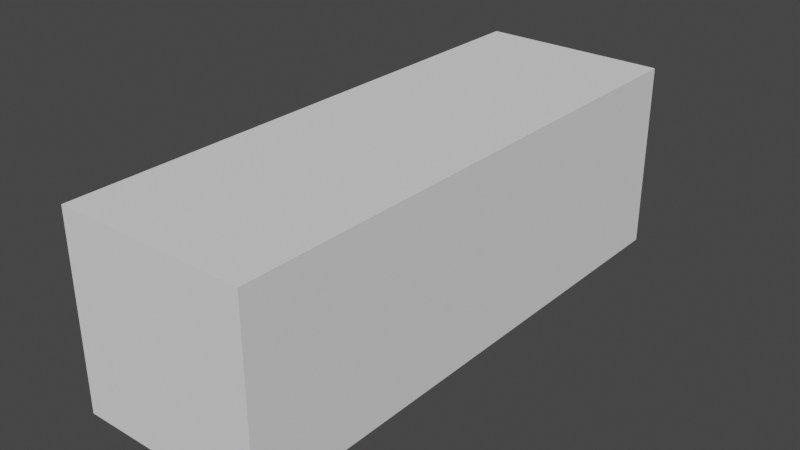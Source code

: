 # Source: Shelf.blend  (saved by Blender 3.0.42; exported with 4.5.12 LTS)
import bpy
from mathutils import Matrix  # noqa: F401  (used for matrix-valued properties, if any)

bpy.ops.wm.read_factory_settings(use_empty=True)
scene = bpy.context.scene
scene.name = 'Scene'

# ---- collections
col_collection = bpy.data.collections.new('Collection'); scene.collection.children.link(col_collection)

# ---- world
world_world = bpy.data.worlds.new('World'); scene.world = world_world
world_world.use_nodes = True; world_world.node_tree.nodes.clear()
_N = world_world.node_tree.nodes; _L = world_world.node_tree.links
n0 = _N.new('ShaderNodeOutputWorld'); n0.name = 'World Output'; n0.location = (300, 300)
n1 = _N.new('ShaderNodeBackground'); n1.name = 'Background'; n1.location = (10, 300)
n1.inputs[0].default_value = (0.05088, 0.05088, 0.05088, 1.0)
_L.new(n1.outputs[0], n0.inputs[0])
n0.is_active_output = True
world_world.color = (0.05088, 0.05088, 0.05088)
world_world.use_sun_shadow = False
world_world.sun_shadow_jitter_overblur = 0.0

# ---- meshes
me_cube_001 = bpy.data.meshes.new('Cube.001')
me_cube_001.from_pydata([(-1.0, -1.0, 2.913), (-1.0, 1.0, 2.913), (-1.0, -1.0, 2.568), (-1.0, 1.0, 2.568), (1.0, -1.0, 2.913), (1.0, 1.0, 2.913), (1.0, -1.0, 2.568), (1.0, 1.0, 2.568), (0.7191, -1.0, 2.568), (0.7191, 1.0, 2.568), (0.7191, -1.0, 2.913), (0.7191, 1.0, 2.913), (0.7191, 1.0, 2.568), (1.0, 1.0, 2.568), (1.0, -1.0, 2.568), (0.7191, -1.0, 2.568), (0.7191, 1.0, -4.371e-08), (1.0, 1.0, -4.371e-08), (1.0, -1.0, 4.371e-08), (0.7191, -1.0, 4.371e-08), (-1.0, 0.7516, 2.913), (-1.0, 0.7516, 2.568), (1.0, 0.7516, 2.568), (1.0, 0.7516, 2.913), (0.7191, 0.7516, 2.913), (0.7191, 0.7516, 2.568), (1.0, 0.7516, 2.568), (0.7191, 0.7516, 2.568), (1.0, 0.7516, -3.285e-08), (0.7191, 0.7516, -3.285e-08), (-1.0, 1.0, -4.371e-08), (0.7191, 1.0, -4.371e-08), (-1.0, 0.7516, -3.285e-08), (0.7191, 0.7516, -3.285e-08), (-1.0, -1.0, -2.913), (-1.0, 1.0, -2.913), (-1.0, -1.0, -2.568), (-1.0, 1.0, -2.568), (1.0, -1.0, -2.913), (1.0, 1.0, -2.913), (1.0, -1.0, -2.568), (1.0, 1.0, -2.568), (0.7191, -1.0, -2.568), (0.7191, 1.0, -2.568), (0.7191, -1.0, -2.913), (0.7191, 1.0, -2.913), (0.7191, 1.0, -2.568), (1.0, 1.0, -2.568), (1.0, -1.0, -2.568), (0.7191, -1.0, -2.568), (-1.0, 0.7516, -2.913), (-1.0, 0.7516, -2.568), (1.0, 0.7516, -2.568), (1.0, 0.7516, -2.913), (0.7191, 0.7516, -2.913), (0.7191, 0.7516, -2.568), (1.0, 0.7516, -2.568), (0.7191, 0.7516, -2.568)], [], [(20, 1, 3, 21), (22, 6, 14, 26), (22, 7, 5, 23), (24, 11, 1, 20), (8, 6, 4, 10), (9, 3, 1, 11), (7, 9, 11, 5), (2, 8, 10, 0), (23, 5, 11, 24), (9, 25, 33, 31), (14, 15, 19, 18), (9, 7, 13, 12), (6, 8, 15, 14), (25, 9, 12, 27), (29, 16, 17, 28), (12, 13, 17, 16), (27, 12, 16, 29), (26, 14, 18, 28), (13, 26, 28, 17), (15, 27, 29, 19), (19, 29, 28, 18), (8, 25, 27, 15), (2, 21, 25, 8), (4, 23, 24, 10), (10, 24, 20, 0), (6, 22, 23, 4), (7, 22, 26, 13), (0, 20, 21, 2), (32, 30, 31, 33), (25, 21, 32, 33), (21, 3, 30, 32), (3, 9, 31, 30), (50, 51, 37, 35), (52, 56, 48, 40), (52, 53, 39, 41), (54, 50, 35, 45), (42, 44, 38, 40), (43, 45, 35, 37), (41, 39, 45, 43), (36, 34, 44, 42), (53, 54, 45, 39), (43, 31, 33, 55), (48, 18, 19, 49), (43, 46, 47, 41), (40, 48, 49, 42), (55, 57, 46, 43), (46, 16, 17, 47), (57, 29, 16, 46), (56, 28, 18, 48), (47, 17, 28, 56), (49, 19, 29, 57), (42, 49, 57, 55), (36, 42, 55, 51), (38, 44, 54, 53), (44, 34, 50, 54), (40, 38, 53, 52), (41, 47, 56, 52), (34, 36, 51, 50), (55, 33, 32, 51), (51, 32, 30, 37), (37, 30, 31, 43)])
_uv = me_cube_001.uv_layers.new(name='UVMap')
_uv.uv.foreach_set('vector', [0.06653, 1.0, 0.05918, 1.0, 0.05918, 0.9408, 0.06653, 0.9408, 0.3115, 0.1184, 0.3115, 0.1184, 0.3115, 0.1184, 0.3115, 0.1184, 0.3189, 0.1184, 0.3115, 0.1184, 0.3115, 0.05918, 0.3189, 0.05918, 0.3624, 0.3477, 0.3624, 0.3551, 0.3115, 0.3551, 0.3115, 0.3477, 0.3624, 0.1184, 0.3707, 0.1184, 0.3707, 0.1775, 0.3624, 0.1775, 0.008311, 0.9408, 0.05918, 0.9408, 0.05918, 1.0, 0.008311, 1.0, 0.0, 0.9408, 0.008311, 0.9408, 0.008311, 1.0, 0.0, 1.0, 0.3115, 0.1184, 0.3624, 0.1184, 0.3624, 0.1775, 0.3115, 0.1775, 0.3707, 0.3477, 0.3707, 0.3551, 0.3624, 0.3551, 0.3624, 0.3477, 0.3115, 0.8816, 0.3042, 0.8816, 0.3042, 0.4408, 0.3115, 0.4408, 0.3042, 0.8816, 0.2959, 0.8816, 0.2959, 0.4408, 0.3042, 0.4408, 0.3115, 0.1184, 0.3115, 0.1184, 0.3115, 0.1184, 0.3115, 0.1184, 0.3115, 0.1184, 0.3115, 0.1184, 0.3115, 0.1184, 0.3115, 0.1184, 0.3115, 0.1184, 0.3115, 0.1184, 0.3115, 0.1184, 0.3115, 0.1184, 0.379, 0.05183, 0.379, 0.05918, 0.3707, 0.05918, 0.3707, 0.05183, 0.2959, 0.8816, 0.2876, 0.8816, 0.2876, 0.4408, 0.2959, 0.4408, 0.1702, 0.0, 0.1775, 0.0, 0.1775, 0.4408, 0.1702, 0.4408, 0.2294, 0.8816, 0.1775, 0.8816, 0.1775, 0.4408, 0.2294, 0.4408, 0.2367, 0.8816, 0.2294, 0.8816, 0.2294, 0.4408, 0.2367, 0.4408, 0.1184, 0.0, 0.1702, 0.0, 0.1702, 0.4408, 0.1184, 0.4408, 0.379, 0.0, 0.379, 0.05183, 0.3707, 0.05183, 0.3707, 0.0, 0.3115, 0.1184, 0.3115, 0.1184, 0.3115, 0.1184, 0.3115, 0.1184, 0.3624, 0.3551, 0.3624, 0.4069, 0.3115, 0.4069, 0.3115, 0.3551, 0.3707, 0.2959, 0.3707, 0.3477, 0.3624, 0.3477, 0.3624, 0.2959, 0.3624, 0.2959, 0.3624, 0.3477, 0.3115, 0.3477, 0.3115, 0.2959, 0.3707, 0.1184, 0.3189, 0.1184, 0.3189, 0.05918, 0.3707, 0.05918, 0.3115, 0.1184, 0.3115, 0.1184, 0.3115, 0.1184, 0.3115, 0.1184, 0.1184, 1.0, 0.06653, 1.0, 0.06653, 0.9408, 0.1184, 0.9408, 0.3781, 0.11, 0.3707, 0.11, 0.3707, 0.05918, 0.3781, 0.05918, 0.2876, 0.8816, 0.2367, 0.8816, 0.2367, 0.4408, 0.2876, 0.4408, 0.06653, 0.9408, 0.05918, 0.9408, 0.05918, 0.5, 0.06653, 0.5, 0.05918, 0.9408, 0.008311, 0.9408, 0.008311, 0.5, 0.05918, 0.5, 0.06653, 0.0, 0.06653, 0.05918, 0.05918, 0.05918, 0.05918, 0.0, 0.3115, 0.1184, 0.3115, 0.1184, 0.3115, 0.1184, 0.3115, 0.1184, 0.3189, 0.0, 0.3189, 0.05918, 0.3115, 0.05918, 0.3115, 0.0, 0.3199, 0.2885, 0.3707, 0.2885, 0.3707, 0.2959, 0.3199, 0.2959, 0.3624, 0.2367, 0.3624, 0.1775, 0.3707, 0.1775, 0.3707, 0.2367, 0.008311, 0.05918, 0.008311, 0.0, 0.05918, 0.0, 0.05918, 0.05918, 1.192e-07, 0.05918, 1.192e-07, 0.0, 0.008311, 0.0, 0.008311, 0.05918, 0.3115, 0.2367, 0.3115, 0.1775, 0.3624, 0.1775, 0.3624, 0.2367, 0.3115, 0.2885, 0.3199, 0.2885, 0.3199, 0.2959, 0.3115, 0.2959, 0.3115, 0.0, 0.3115, 0.4408, 0.3042, 0.4408, 0.3042, 0.0, 0.3042, 0.0, 0.3042, 0.4408, 0.2959, 0.4408, 0.2959, 0.0, 0.3115, 0.1184, 0.3115, 0.1184, 0.3115, 0.1184, 0.3115, 0.1184, 0.3115, 0.1184, 0.3115, 0.1184, 0.3115, 0.1184, 0.3115, 0.1184, 0.3115, 0.1184, 0.3115, 0.1184, 0.3115, 0.1184, 0.3115, 0.1184, 0.2959, 0.0, 0.2959, 0.4408, 0.2876, 0.4408, 0.2876, 0.0, 0.1702, 0.8816, 0.1702, 0.4408, 0.1775, 0.4408, 0.1775, 0.8816, 0.2294, 0.0, 0.2294, 0.4408, 0.1775, 0.4408, 0.1775, 0.0, 0.2367, 0.0, 0.2367, 0.4408, 0.2294, 0.4408, 0.2294, 0.0, 0.1184, 0.8816, 0.1184, 0.4408, 0.1702, 0.4408, 0.1702, 0.8816, 0.3115, 0.1184, 0.3115, 0.1184, 0.3115, 0.1184, 0.3115, 0.1184, 0.3624, 0.3551, 0.4133, 0.3551, 0.4133, 0.4069, 0.3624, 0.4069, 0.3115, 0.2367, 0.3199, 0.2367, 0.3199, 0.2885, 0.3115, 0.2885, 0.3199, 0.2367, 0.3707, 0.2367, 0.3707, 0.2885, 0.3199, 0.2885, 0.3707, 0.0, 0.3707, 0.05918, 0.3189, 0.05918, 0.3189, 0.0, 0.3115, 0.1184, 0.3115, 0.1184, 0.3115, 0.1184, 0.3115, 0.1184, 0.1184, 0.0, 0.1184, 0.05918, 0.06653, 0.05918, 0.06653, 0.0, 0.2876, 0.0, 0.2876, 0.4408, 0.2367, 0.4408, 0.2367, 0.0, 0.06653, 0.05918, 0.06653, 0.5, 0.05918, 0.5, 0.05918, 0.05918, 0.05918, 0.05918, 0.05918, 0.5, 0.008311, 0.5, 0.008311, 0.05918])
me_cube_001.use_remesh_fix_poles = True
me_cube_001.use_remesh_preserve_attributes = False
me_cube_001.update()

# ---- objects
ob_cube = bpy.data.objects.new('Cube', me_cube_001)

# ---- transforms, parenting, visibility, modifiers, constraints
ob_cube.location = (0.0, 0.0, 0.0)
ob_cube.rotation_euler = (1.571, 0.0, 0.0)

# ---- collection membership
col_collection.objects.link(ob_cube)

# ---- scene / render settings (as saved in the file)
scene.frame_start = 1; scene.frame_end = 250; scene.frame_set(1)
scene.render.engine = 'BLENDER_EEVEE_NEXT'
scene.cycles.sampling_pattern = 'TABULATED_SOBOL'
scene.cycles.use_light_tree = False
scene.view_settings.view_transform = 'Filmic'
bpy.context.view_layer.update()

# ---- added for rendering (the .blend has no active camera and no usable light): camera, sun
cam_auto = bpy.data.cameras.new('AutoCamera')
cam_auto.lens = 50.0
cam_auto.sensor_width = 36.0
cam_auto.clip_end = 1000.0
ob_auto_camera = bpy.data.objects.new('AutoCamera', cam_auto)
scene.collection.objects.link(ob_auto_camera)
ob_auto_camera.location = (5.99156, -7.18987, 4.79325)
ob_auto_camera.rotation_euler = (1.09748, -7.21219e-08, 0.694738)
scene.camera = ob_auto_camera
light_auto_sun = bpy.data.lights.new('AutoSun', 'SUN')
light_auto_sun.energy = 3.0
light_auto_sun.angle = 0.0523599
ob_auto_sun = bpy.data.objects.new('AutoSun', light_auto_sun)
scene.collection.objects.link(ob_auto_sun)
ob_auto_sun.rotation_euler = (0.872665, 0.174533, 0.523599)
bpy.context.view_layer.update()
